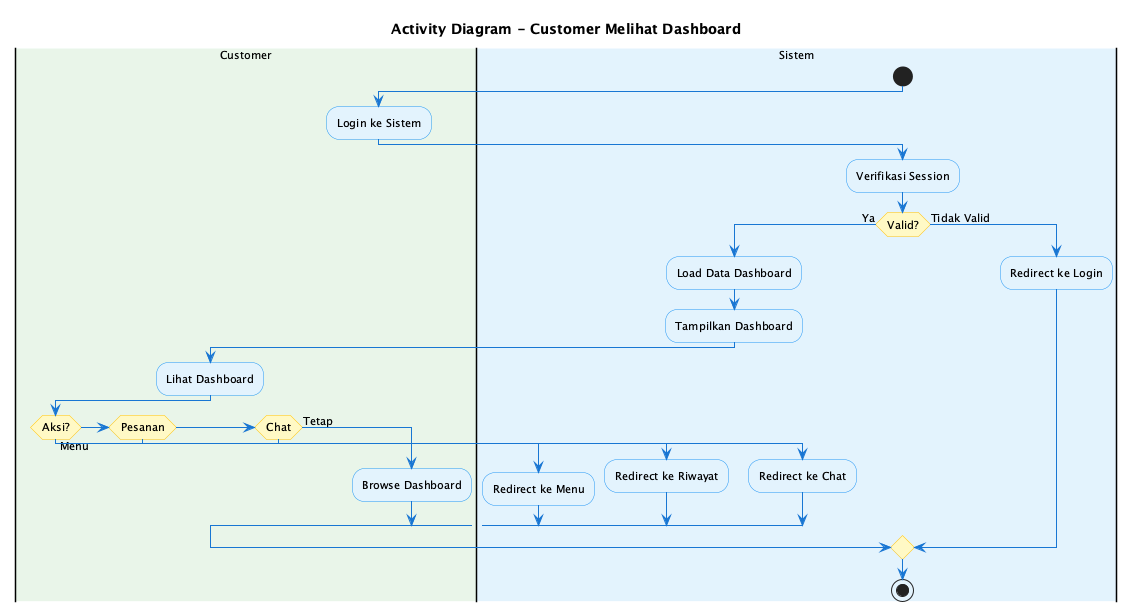

The diagram above was rendered by PlantUML. Its source (embedded in the PNG):
@startuml Activity Diagram - Customer Dashboard
skinparam backgroundColor #FEFEFE
skinparam ActivityBackgroundColor #E3F2FD
skinparam ActivityBorderColor #2196F3
skinparam ActivityDiamondBackgroundColor #FFF9C4
skinparam ActivityDiamondBorderColor #FFC107
skinparam ArrowColor #1976D2
skinparam defaultFontSize 11

title Activity Diagram - Customer Melihat Dashboard

|#E8F5E9|Customer|
|#E3F2FD|Sistem|

start

|Customer|
:Login ke Sistem;

|Sistem|
:Verifikasi Session;

if (Valid?) then (Ya)
  :Load Data Dashboard;
  :Tampilkan Dashboard;
  
  |Customer|
  :Lihat Dashboard;
  
  if (Aksi?) then (Menu)
    |Sistem|
    :Redirect ke Menu;
  else if (Pesanan) then
    |Sistem|
    :Redirect ke Riwayat;
  else if (Chat) then
    |Sistem|
    :Redirect ke Chat;
  else (Tetap)
    |Customer|
    :Browse Dashboard;
  endif
else (Tidak Valid)
  |Sistem|
  :Redirect ke Login;
endif

stop

@enduml